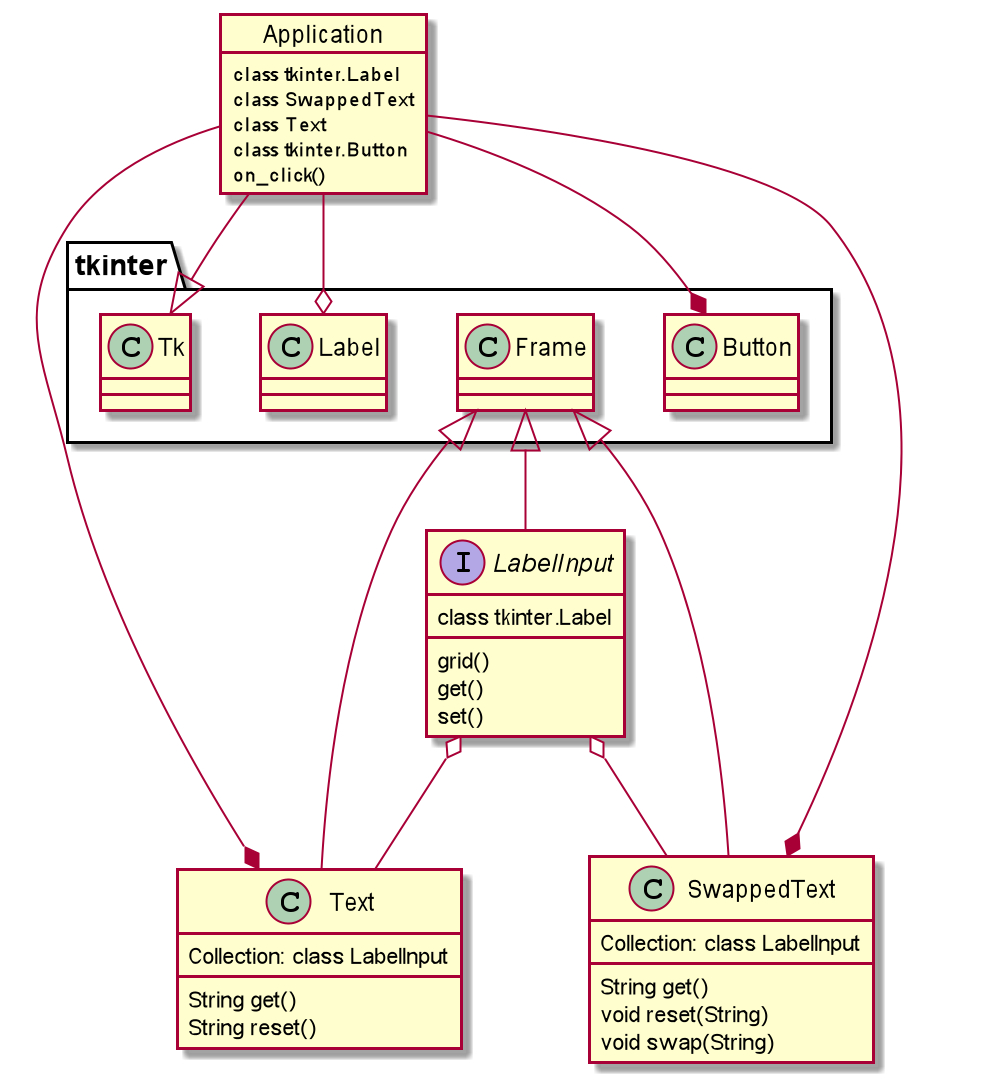

The diagram above was rendered by PlantUML. Its source (embedded in the PNG):
@startuml
'https://plantuml.com/class-diagram

class tkinter.Button
class tkinter.Frame
class tkinter.Label
class tkinter.Tk
class Application
interface LabelInput
class SwappedText
class Text

tkinter.Tk <|-- Application
tkinter.Frame <|-- Text
tkinter.Frame <|-- SwappedText
tkinter.Frame <|-- LabelInput

Application --* Text
Application --* SwappedText
Application --* tkinter.Button
Application --o tkinter.Label

LabelInput o-- Text
LabelInput o-- SwappedText

object Application {
class tkinter.Label
class SwappedText
class Text
class tkinter.Button
{method} on_click()
}

interface LabelInput {
class tkinter.Label
{method} grid()
{method} get()
{method} set()
}

class Text {
Collection: class LabelInput
String {method} get()
String {method} reset()
}

class SwappedText {
Collection: class LabelInput
String {method} get()
void {method} reset(String)
void {method} swap(String)
}

@enduml